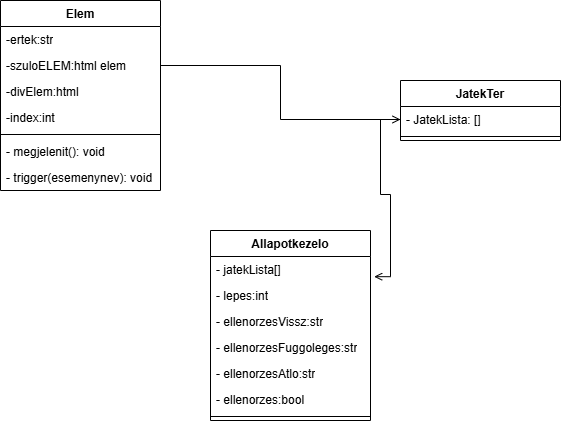

The diagram above was exported from draw.io. Its source (the exported page's mxGraphModel, read from the mxfile embedded in the PNG):
<mxGraphModel dx="883" dy="513" grid="1" gridSize="10" guides="1" tooltips="1" connect="1" arrows="1" fold="1" page="1" pageScale="1" pageWidth="827" pageHeight="1169" math="0" shadow="0">
  <root>
    <mxCell id="0" />
    <mxCell id="1" parent="0" />
    <mxCell id="M7gIe5ztemEwo5SEpWmD-1" value="JatekTer" style="swimlane;fontStyle=1;align=center;verticalAlign=top;childLayout=stackLayout;horizontal=1;startSize=26;horizontalStack=0;resizeParent=1;resizeParentMax=0;resizeLast=0;collapsible=1;marginBottom=0;whiteSpace=wrap;html=1;" vertex="1" parent="1">
      <mxGeometry x="470" y="120" width="160" height="60" as="geometry" />
    </mxCell>
    <mxCell id="M7gIe5ztemEwo5SEpWmD-2" value="- JatekLista: []" style="text;strokeColor=none;fillColor=none;align=left;verticalAlign=top;spacingLeft=4;spacingRight=4;overflow=hidden;rotatable=0;points=[[0,0.5],[1,0.5]];portConstraint=eastwest;whiteSpace=wrap;html=1;" vertex="1" parent="M7gIe5ztemEwo5SEpWmD-1">
      <mxGeometry y="26" width="160" height="26" as="geometry" />
    </mxCell>
    <mxCell id="M7gIe5ztemEwo5SEpWmD-3" value="" style="line;strokeWidth=1;fillColor=none;align=left;verticalAlign=middle;spacingTop=-1;spacingLeft=3;spacingRight=3;rotatable=0;labelPosition=right;points=[];portConstraint=eastwest;strokeColor=inherit;" vertex="1" parent="M7gIe5ztemEwo5SEpWmD-1">
      <mxGeometry y="52" width="160" height="8" as="geometry" />
    </mxCell>
    <mxCell id="M7gIe5ztemEwo5SEpWmD-5" value="Elem" style="swimlane;fontStyle=1;align=center;verticalAlign=top;childLayout=stackLayout;horizontal=1;startSize=26;horizontalStack=0;resizeParent=1;resizeParentMax=0;resizeLast=0;collapsible=1;marginBottom=0;whiteSpace=wrap;html=1;" vertex="1" parent="1">
      <mxGeometry x="70" y="40" width="160" height="190" as="geometry" />
    </mxCell>
    <mxCell id="M7gIe5ztemEwo5SEpWmD-6" value="-ertek:str&lt;div&gt;&lt;br&gt;&lt;/div&gt;" style="text;strokeColor=none;fillColor=none;align=left;verticalAlign=top;spacingLeft=4;spacingRight=4;overflow=hidden;rotatable=0;points=[[0,0.5],[1,0.5]];portConstraint=eastwest;whiteSpace=wrap;html=1;" vertex="1" parent="M7gIe5ztemEwo5SEpWmD-5">
      <mxGeometry y="26" width="160" height="26" as="geometry" />
    </mxCell>
    <mxCell id="M7gIe5ztemEwo5SEpWmD-9" value="-szuloELEM:html elem&lt;div&gt;&lt;br&gt;&lt;/div&gt;" style="text;strokeColor=none;fillColor=none;align=left;verticalAlign=top;spacingLeft=4;spacingRight=4;overflow=hidden;rotatable=0;points=[[0,0.5],[1,0.5]];portConstraint=eastwest;whiteSpace=wrap;html=1;" vertex="1" parent="M7gIe5ztemEwo5SEpWmD-5">
      <mxGeometry y="52" width="160" height="26" as="geometry" />
    </mxCell>
    <mxCell id="M7gIe5ztemEwo5SEpWmD-10" value="-divElem:html&lt;div&gt;&lt;br&gt;&lt;/div&gt;" style="text;strokeColor=none;fillColor=none;align=left;verticalAlign=top;spacingLeft=4;spacingRight=4;overflow=hidden;rotatable=0;points=[[0,0.5],[1,0.5]];portConstraint=eastwest;whiteSpace=wrap;html=1;" vertex="1" parent="M7gIe5ztemEwo5SEpWmD-5">
      <mxGeometry y="78" width="160" height="26" as="geometry" />
    </mxCell>
    <mxCell id="M7gIe5ztemEwo5SEpWmD-11" value="-index:int&lt;div&gt;&lt;br&gt;&lt;/div&gt;" style="text;strokeColor=none;fillColor=none;align=left;verticalAlign=top;spacingLeft=4;spacingRight=4;overflow=hidden;rotatable=0;points=[[0,0.5],[1,0.5]];portConstraint=eastwest;whiteSpace=wrap;html=1;" vertex="1" parent="M7gIe5ztemEwo5SEpWmD-5">
      <mxGeometry y="104" width="160" height="26" as="geometry" />
    </mxCell>
    <mxCell id="M7gIe5ztemEwo5SEpWmD-7" value="" style="line;strokeWidth=1;fillColor=none;align=left;verticalAlign=middle;spacingTop=-1;spacingLeft=3;spacingRight=3;rotatable=0;labelPosition=right;points=[];portConstraint=eastwest;strokeColor=inherit;" vertex="1" parent="M7gIe5ztemEwo5SEpWmD-5">
      <mxGeometry y="130" width="160" height="8" as="geometry" />
    </mxCell>
    <mxCell id="M7gIe5ztemEwo5SEpWmD-8" value="- megjelenit(): void" style="text;strokeColor=none;fillColor=none;align=left;verticalAlign=top;spacingLeft=4;spacingRight=4;overflow=hidden;rotatable=0;points=[[0,0.5],[1,0.5]];portConstraint=eastwest;whiteSpace=wrap;html=1;" vertex="1" parent="M7gIe5ztemEwo5SEpWmD-5">
      <mxGeometry y="138" width="160" height="26" as="geometry" />
    </mxCell>
    <mxCell id="M7gIe5ztemEwo5SEpWmD-12" value="- trigger(esemenynev): void" style="text;strokeColor=none;fillColor=none;align=left;verticalAlign=top;spacingLeft=4;spacingRight=4;overflow=hidden;rotatable=0;points=[[0,0.5],[1,0.5]];portConstraint=eastwest;whiteSpace=wrap;html=1;" vertex="1" parent="M7gIe5ztemEwo5SEpWmD-5">
      <mxGeometry y="164" width="160" height="26" as="geometry" />
    </mxCell>
    <mxCell id="M7gIe5ztemEwo5SEpWmD-14" style="edgeStyle=orthogonalEdgeStyle;rounded=0;orthogonalLoop=1;jettySize=auto;html=1;entryX=0;entryY=0.5;entryDx=0;entryDy=0;endArrow=open;endFill=0;" edge="1" parent="1" source="M7gIe5ztemEwo5SEpWmD-9" target="M7gIe5ztemEwo5SEpWmD-2">
      <mxGeometry relative="1" as="geometry" />
    </mxCell>
    <mxCell id="M7gIe5ztemEwo5SEpWmD-15" value="Allapotkezelo" style="swimlane;fontStyle=1;align=center;verticalAlign=top;childLayout=stackLayout;horizontal=1;startSize=26;horizontalStack=0;resizeParent=1;resizeParentMax=0;resizeLast=0;collapsible=1;marginBottom=0;whiteSpace=wrap;html=1;" vertex="1" parent="1">
      <mxGeometry x="280" y="270" width="160" height="190" as="geometry" />
    </mxCell>
    <mxCell id="M7gIe5ztemEwo5SEpWmD-16" value="- jatekLista[]" style="text;strokeColor=none;fillColor=none;align=left;verticalAlign=top;spacingLeft=4;spacingRight=4;overflow=hidden;rotatable=0;points=[[0,0.5],[1,0.5]];portConstraint=eastwest;whiteSpace=wrap;html=1;" vertex="1" parent="M7gIe5ztemEwo5SEpWmD-15">
      <mxGeometry y="26" width="160" height="26" as="geometry" />
    </mxCell>
    <mxCell id="M7gIe5ztemEwo5SEpWmD-19" value="- lepes:int" style="text;strokeColor=none;fillColor=none;align=left;verticalAlign=top;spacingLeft=4;spacingRight=4;overflow=hidden;rotatable=0;points=[[0,0.5],[1,0.5]];portConstraint=eastwest;whiteSpace=wrap;html=1;" vertex="1" parent="M7gIe5ztemEwo5SEpWmD-15">
      <mxGeometry y="52" width="160" height="26" as="geometry" />
    </mxCell>
    <mxCell id="M7gIe5ztemEwo5SEpWmD-21" value="- ellenorzesVissz:str" style="text;strokeColor=none;fillColor=none;align=left;verticalAlign=top;spacingLeft=4;spacingRight=4;overflow=hidden;rotatable=0;points=[[0,0.5],[1,0.5]];portConstraint=eastwest;whiteSpace=wrap;html=1;" vertex="1" parent="M7gIe5ztemEwo5SEpWmD-15">
      <mxGeometry y="78" width="160" height="26" as="geometry" />
    </mxCell>
    <mxCell id="M7gIe5ztemEwo5SEpWmD-22" value="- ellenorzesFuggoleges:str" style="text;strokeColor=none;fillColor=none;align=left;verticalAlign=top;spacingLeft=4;spacingRight=4;overflow=hidden;rotatable=0;points=[[0,0.5],[1,0.5]];portConstraint=eastwest;whiteSpace=wrap;html=1;" vertex="1" parent="M7gIe5ztemEwo5SEpWmD-15">
      <mxGeometry y="104" width="160" height="26" as="geometry" />
    </mxCell>
    <mxCell id="M7gIe5ztemEwo5SEpWmD-23" value="- ellenorzesAtlo:str" style="text;strokeColor=none;fillColor=none;align=left;verticalAlign=top;spacingLeft=4;spacingRight=4;overflow=hidden;rotatable=0;points=[[0,0.5],[1,0.5]];portConstraint=eastwest;whiteSpace=wrap;html=1;" vertex="1" parent="M7gIe5ztemEwo5SEpWmD-15">
      <mxGeometry y="130" width="160" height="26" as="geometry" />
    </mxCell>
    <mxCell id="M7gIe5ztemEwo5SEpWmD-24" value="- ellenorzes:bool" style="text;strokeColor=none;fillColor=none;align=left;verticalAlign=top;spacingLeft=4;spacingRight=4;overflow=hidden;rotatable=0;points=[[0,0.5],[1,0.5]];portConstraint=eastwest;whiteSpace=wrap;html=1;" vertex="1" parent="M7gIe5ztemEwo5SEpWmD-15">
      <mxGeometry y="156" width="160" height="26" as="geometry" />
    </mxCell>
    <mxCell id="M7gIe5ztemEwo5SEpWmD-17" value="" style="line;strokeWidth=1;fillColor=none;align=left;verticalAlign=middle;spacingTop=-1;spacingLeft=3;spacingRight=3;rotatable=0;labelPosition=right;points=[];portConstraint=eastwest;strokeColor=inherit;" vertex="1" parent="M7gIe5ztemEwo5SEpWmD-15">
      <mxGeometry y="182" width="160" height="8" as="geometry" />
    </mxCell>
    <mxCell id="M7gIe5ztemEwo5SEpWmD-20" style="edgeStyle=orthogonalEdgeStyle;rounded=0;orthogonalLoop=1;jettySize=auto;html=1;exitX=0;exitY=0.5;exitDx=0;exitDy=0;entryX=1.023;entryY=0.776;entryDx=0;entryDy=0;entryPerimeter=0;endArrow=open;endFill=0;" edge="1" parent="1" source="M7gIe5ztemEwo5SEpWmD-2" target="M7gIe5ztemEwo5SEpWmD-16">
      <mxGeometry relative="1" as="geometry" />
    </mxCell>
  </root>
</mxGraphModel>